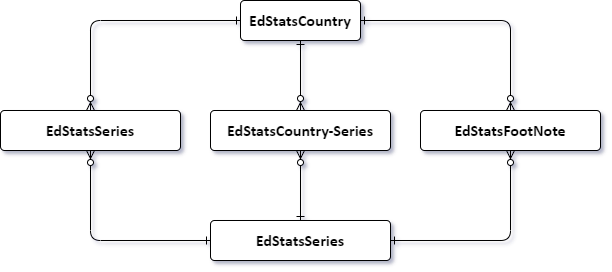

The diagram above was exported from draw.io. Its source (the exported page's mxGraphModel, read from the mxfile embedded in the PNG):
<mxGraphModel dx="1520" dy="794" grid="1" gridSize="10" guides="1" tooltips="1" connect="1" arrows="1" fold="1" page="1" pageScale="1" pageWidth="850" pageHeight="1100" math="0" shadow="0" extFonts="Permanent Marker^https://fonts.googleapis.com/css?family=Permanent+Marker">
  <root>
    <mxCell id="0" />
    <mxCell id="1" parent="0" />
    <mxCell id="3jZWhTN_z5iPmGa9BHs_-29" style="edgeStyle=orthogonalEdgeStyle;rounded=1;orthogonalLoop=1;jettySize=auto;html=1;entryX=0.5;entryY=0;entryDx=0;entryDy=0;startArrow=ERone;startFill=0;endArrow=ERzeroToMany;endFill=1;" edge="1" parent="1" source="3jZWhTN_z5iPmGa9BHs_-18" target="3jZWhTN_z5iPmGa9BHs_-26">
      <mxGeometry relative="1" as="geometry" />
    </mxCell>
    <mxCell id="3jZWhTN_z5iPmGa9BHs_-31" style="edgeStyle=orthogonalEdgeStyle;rounded=1;orthogonalLoop=1;jettySize=auto;html=1;exitX=0;exitY=0.5;exitDx=0;exitDy=0;entryX=0.5;entryY=0;entryDx=0;entryDy=0;startArrow=ERone;startFill=0;endArrow=ERzeroToMany;endFill=1;" edge="1" parent="1" source="3jZWhTN_z5iPmGa9BHs_-18" target="3jZWhTN_z5iPmGa9BHs_-25">
      <mxGeometry relative="1" as="geometry" />
    </mxCell>
    <mxCell id="3jZWhTN_z5iPmGa9BHs_-18" value="&lt;b&gt;&lt;span lang=&quot;FR&quot; style=&quot;font-size: 12.0pt ; line-height: 107% ; font-family: &amp;#34;calibri&amp;#34; , sans-serif&quot;&gt;EdStatsCountry&lt;br&gt;&lt;/span&gt;&lt;/b&gt;" style="rounded=1;arcSize=10;whiteSpace=wrap;html=1;align=center;" vertex="1" parent="1">
      <mxGeometry x="330" y="110" width="120" height="40" as="geometry" />
    </mxCell>
    <mxCell id="3jZWhTN_z5iPmGa9BHs_-19" value="&lt;b&gt;&lt;span lang=&quot;FR&quot; style=&quot;font-size: 12.0pt ; line-height: 107% ; font-family: &amp;#34;calibri&amp;#34; , sans-serif&quot;&gt;EdStatsCountry-Series&lt;/span&gt;&lt;/b&gt;" style="rounded=1;arcSize=10;whiteSpace=wrap;html=1;align=center;" vertex="1" parent="1">
      <mxGeometry x="300" y="220" width="180" height="40" as="geometry" />
    </mxCell>
    <mxCell id="3jZWhTN_z5iPmGa9BHs_-23" style="edgeStyle=orthogonalEdgeStyle;rounded=1;orthogonalLoop=1;jettySize=auto;html=1;exitX=0.5;exitY=0;exitDx=0;exitDy=0;entryX=0.5;entryY=1;entryDx=0;entryDy=0;startArrow=ERone;startFill=0;endArrow=ERzeroToMany;endFill=1;" edge="1" parent="1" source="3jZWhTN_z5iPmGa9BHs_-20" target="3jZWhTN_z5iPmGa9BHs_-19">
      <mxGeometry relative="1" as="geometry" />
    </mxCell>
    <mxCell id="3jZWhTN_z5iPmGa9BHs_-28" style="edgeStyle=orthogonalEdgeStyle;rounded=1;orthogonalLoop=1;jettySize=auto;html=1;exitX=1;exitY=0.5;exitDx=0;exitDy=0;entryX=0.5;entryY=1;entryDx=0;entryDy=0;startArrow=ERone;startFill=0;endArrow=ERzeroToMany;endFill=1;" edge="1" parent="1" source="3jZWhTN_z5iPmGa9BHs_-20" target="3jZWhTN_z5iPmGa9BHs_-26">
      <mxGeometry relative="1" as="geometry" />
    </mxCell>
    <mxCell id="3jZWhTN_z5iPmGa9BHs_-32" style="edgeStyle=orthogonalEdgeStyle;rounded=1;orthogonalLoop=1;jettySize=auto;html=1;exitX=0;exitY=0.5;exitDx=0;exitDy=0;startArrow=ERone;startFill=0;endArrow=ERzeroToMany;endFill=1;" edge="1" parent="1" source="3jZWhTN_z5iPmGa9BHs_-20" target="3jZWhTN_z5iPmGa9BHs_-25">
      <mxGeometry relative="1" as="geometry" />
    </mxCell>
    <mxCell id="3jZWhTN_z5iPmGa9BHs_-20" value="&lt;b&gt;&lt;span lang=&quot;FR&quot; style=&quot;font-size: 12.0pt ; line-height: 107% ; font-family: &amp;#34;calibri&amp;#34; , sans-serif&quot;&gt;EdStatsSeries&lt;/span&gt;&lt;/b&gt;" style="rounded=1;arcSize=10;whiteSpace=wrap;html=1;align=center;" vertex="1" parent="1">
      <mxGeometry x="300" y="330" width="180" height="40" as="geometry" />
    </mxCell>
    <mxCell id="3jZWhTN_z5iPmGa9BHs_-21" value="" style="endArrow=ERzeroToMany;html=1;endFill=1;startArrow=ERone;startFill=0;edgeStyle=orthogonalEdgeStyle;exitX=0.5;exitY=1;exitDx=0;exitDy=0;" edge="1" parent="1" source="3jZWhTN_z5iPmGa9BHs_-18" target="3jZWhTN_z5iPmGa9BHs_-19">
      <mxGeometry width="50" height="50" relative="1" as="geometry">
        <mxPoint x="390" y="230" as="sourcePoint" />
        <mxPoint x="390" y="160" as="targetPoint" />
      </mxGeometry>
    </mxCell>
    <mxCell id="3jZWhTN_z5iPmGa9BHs_-25" value="&lt;b&gt;&lt;span lang=&quot;FR&quot; style=&quot;font-size: 12.0pt ; line-height: 107% ; font-family: &amp;#34;calibri&amp;#34; , sans-serif&quot;&gt;EdStatsSeries&lt;/span&gt;&lt;/b&gt;" style="rounded=1;arcSize=10;whiteSpace=wrap;html=1;align=center;" vertex="1" parent="1">
      <mxGeometry x="90" y="220" width="180" height="40" as="geometry" />
    </mxCell>
    <mxCell id="3jZWhTN_z5iPmGa9BHs_-26" value="&lt;b&gt;&lt;span lang=&quot;FR&quot; style=&quot;font-size: 12.0pt ; line-height: 107% ; font-family: &amp;#34;calibri&amp;#34; , sans-serif&quot;&gt;EdStatsFootNote&lt;/span&gt;&lt;/b&gt;" style="rounded=1;arcSize=10;whiteSpace=wrap;html=1;align=center;" vertex="1" parent="1">
      <mxGeometry x="510" y="220" width="180" height="40" as="geometry" />
    </mxCell>
  </root>
</mxGraphModel>